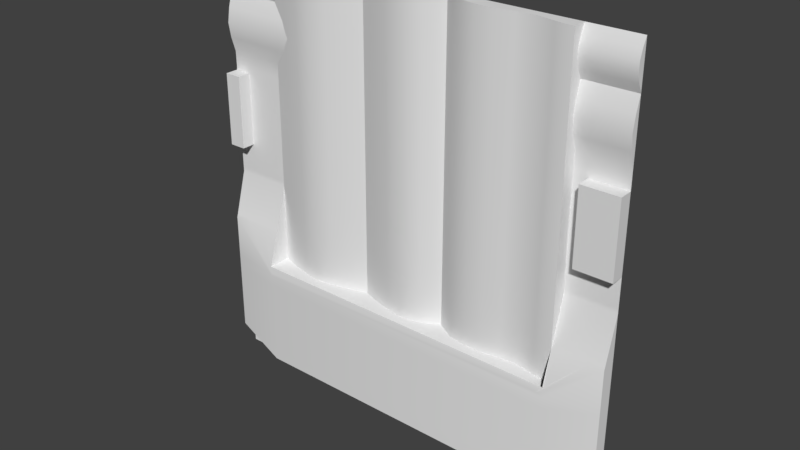 # Source: maint2_8.blend  (saved by Blender 2.78.0; exported with 4.5.12 LTS)
import bpy
from mathutils import Matrix  # noqa: F401  (used for matrix-valued properties, if any)

bpy.ops.wm.read_factory_settings(use_empty=True)
scene = bpy.context.scene
scene.name = 'Scene'

# ---- collections
col_collection_1 = bpy.data.collections.new('Collection 1'); scene.collection.children.link(col_collection_1)

# ---- materials (node trees are filled in below, after node groups)
mat_maint2_8 = bpy.data.materials.new('maint2_8')
mat_maint2_8.alpha_threshold = 0.0
mat_maint2_8.use_transparent_shadow = False
mat_maint2_8.roughness = 0.5

# ---- material node trees

# ---- world
world_world = bpy.data.worlds.new('World'); scene.world = world_world
world_world.color = (0.05088, 0.05088, 0.05088)
world_world.use_sun_shadow = False
world_world.sun_shadow_jitter_overblur = 0.0
world_world.cycles.sampling_method = 'MANUAL'

# ---- meshes
me_maint2_8 = bpy.data.meshes.new('maint2_8')
me_maint2_8.from_pydata([(0.98, 1.2, 1.28), (-0.94, 1.28, -0.5602), (0.98, 1.2, -0.5602), (-0.8334, 1.245, 1.28), (-0.7267, 1.218, 1.28), (-0.62, 1.2, 1.28), (-0.5134, 1.218, 1.28), (-0.4067, 1.245, 1.28), (-0.3, 1.28, 1.28), (-0.2174, 1.249, 1.28), (-0.1054, 1.219, 1.28), (0.006645, 1.2, 1.28), (0.1266, 1.222, 1.28), (0.2333, 1.28, 1.28), (0.34, 1.218, 1.28), (0.4467, 1.2, 1.28), (0.5533, 1.2, 1.28), (0.66, 1.218, 1.28), (0.7667, 1.23, 1.28), (0.8733, 1.209, 1.28), (-0.8334, 1.245, -0.5602), (-0.7267, 1.218, -0.5602), (-0.62, 1.2, -0.5602), (-0.5134, 1.218, -0.5602), (-0.4067, 1.245, -0.5602), (-0.3, 1.28, -0.5602), (-0.2174, 1.249, -0.5602), (-0.1054, 1.219, -0.5602), (0.006645, 1.2, -0.5602), (0.124, 1.22, -0.5602), (0.2333, 1.28, -0.5602), (0.34, 1.218, -0.5602), (0.4467, 1.2, -0.5602), (0.5533, 1.2, -0.5602), (0.66, 1.218, -0.5602), (0.7667, 1.23, -0.5602), (0.8733, 1.209, -0.5602), (0.9267, 1.2, 1.28), (0.9267, 1.2, -0.5602), (0.98, 1.28, -0.5602), (0.98, 1.28, 0.4118), (0.98, 1.28, 0.13), (0.98, 1.28, 0.2214), (-1.18, 1.28, 0.4798), (0.98, 1.28, 0.1998), (0.98, 1.28, 0.1199), (0.98, 1.28, 0.4997), (0.98, 1.28, 0.5399), (0.98, 1.28, 0.4401), (-0.94, 1.28, 0.4798), (-0.94, 1.28, 0.2214), (-0.94, 1.28, 0.1998), (-0.94, 1.28, 0.1199), (-0.94, 1.28, 0.5399), (-0.94, 1.28, 0.4997), (-1.18, 1.28, 0.4118), (-1.18, 1.28, 0.5597), (-1.18, 1.28, 0.2214), (-1.18, 1.28, 0.1998), (-1.18, 1.28, 0.1199), (-1.18, 1.28, 0.3128), (-1.18, 1.28, 0.5399), (-1.18, 1.28, 0.2398), (-1.18, 1.28, 0.13), (-1.18, 1.28, 0.4997), (-1.18, 1.28, 0.4401), (1.06, 1.28, 0.13), (1.06, 1.28, 0.4798), (1.06, 1.28, 0.4118), (1.06, 1.28, 0.5597), (1.06, 1.28, 0.2214), (1.06, 1.28, 0.1998), (1.06, 1.28, 0.1199), (1.06, 1.28, 0.3128), (1.06, 1.28, 0.5399), (-1.033, 1.28, 0.5597), (-1.033, 1.28, 0.4118), (-1.033, 1.28, 0.2398), (-1.033, 1.28, 0.13), (-1.033, 1.28, 0.4997), (-1.033, 1.28, 0.4401), (1.06, 1.28, 0.2398), (-1.033, 1.28, 0.4798), (-1.033, 1.28, 0.2214), (-1.033, 1.28, 0.1998), (-1.033, 1.28, 0.1199), (1.06, 1.28, 0.4997), (-1.033, 1.28, 0.3128), (-1.033, 1.28, 0.5399), (1.06, 1.28, 0.4401), (0.98, 1.28, 0.4798), (0.98, 1.28, 0.2398), (0.98, 1.28, 0.5597), (0.98, 1.28, 0.3128), (-0.94, 1.28, 0.4118), (-0.94, 1.28, 0.5597), (-0.94, 1.28, 0.3128), (-0.94, 1.28, 0.2398), (-0.94, 1.28, 0.13), (-0.94, 1.28, 0.4401), (1.28, 1.28, -1.28), (1.28, 1.28, 1.28), (1.28, 1.28, 1.021), (1.28, 1.255, 1.073), (1.28, 1.24, 1.124), (1.28, 1.24, 1.176), (1.28, 1.255, 1.228), (1.28, 1.24, 0.412), (1.28, 1.255, 0.4999), (1.28, 1.28, 0.5859), (1.28, 1.28, 0.6729), (1.28, 1.254, 0.7598), (1.28, 1.24, 0.8468), (1.28, 1.254, 0.9337), (1.28, 1.28, -0.05255), (1.28, 1.28, 0.03884), (1.28, 1.28, 0.1302), (1.28, 1.255, 0.2216), (1.28, 1.24, 0.313), (1.28, 1.28, -1.212), (1.28, 1.28, -1.133), (1.28, 1.28, -0.07996), (1.28, 1.2, -1.12), (1.28, 1.2, -0.36), (1.28, 1.206, -0.3406), (1.28, 1.251, 0.48), (1.28, 1.261, 0.2), (1.28, 1.245, 0.4404), (1.28, 1.252, 0.2401), (1.28, 1.28, 0.1201), (1.28, 1.28, 0.5599), (1.28, 1.266, 0.5401), (1.28, 1.2, 0.3128), (1.28, 1.2, 0.4118), (1.28, 1.2, 0.4798), (1.28, 1.2, 0.4997), (1.28, 1.2, 0.1199), (1.28, 1.2, 0.13), (1.28, 1.2, 0.1998), (1.28, 1.2, 0.2214), (1.28, 1.2, 0.2398), (1.28, 1.2, 0.4401), (1.28, 1.2, 0.5399), (1.28, 1.2, 0.5597), (1.28, 1.28, -0.4405), (1.28, 1.28, -0.5335), (1.28, 1.28, -0.6192), (1.28, 1.28, -0.7049), (1.28, 1.28, -0.7906), (1.28, 1.28, -0.8764), (1.28, 1.28, -0.9621), (1.28, 1.28, -1.048), (1.28, 1.2, -1.058), (1.28, 1.2, -0.9962), (1.28, 1.2, -0.9344), (1.28, 1.2, -0.8726), (1.28, 1.2, -0.8108), (1.28, 1.2, -0.7489), (1.28, 1.2, -0.6871), (1.28, 1.2, -0.6201), (-1.28, 1.212, -0.599), (-1.28, 1.206, -0.6765), (-1.28, 1.206, -0.74), (-1.28, 1.206, -0.8034), (-1.28, 1.206, -0.8669), (-1.28, 1.206, -0.9304), (-1.28, 1.206, -0.9939), (-1.28, 1.206, -1.057), (1.28, 1.206, -1.057), (1.28, 1.206, -0.9939), (1.28, 1.206, -0.9304), (1.28, 1.206, -0.8669), (1.28, 1.206, -0.8034), (1.28, 1.206, -0.74), (1.28, 1.206, -0.6765), (1.28, 1.206, -0.6076), (-1.28, 1.2, -0.6201), (-1.28, 1.2, -0.6871), (-1.28, 1.2, -0.7489), (-1.28, 1.2, -0.8108), (-1.28, 1.2, -0.8726), (-1.28, 1.2, -0.9344), (-1.28, 1.2, -0.9962), (-1.28, 1.2, -1.058), (-1.28, 1.28, -1.048), (-1.28, 1.28, -0.9621), (-1.28, 1.28, -0.8764), (-1.28, 1.28, -0.7906), (-1.28, 1.28, -0.7049), (-1.28, 1.28, -0.6192), (-1.28, 1.28, -0.5335), (-1.28, 1.28, -0.4405), (-1.28, 1.2, 0.5597), (-1.28, 1.2, 0.5399), (-1.28, 1.2, 0.4401), (-1.28, 1.2, 0.2398), (-1.28, 1.2, 0.2214), (-1.28, 1.2, 0.1998), (-1.28, 1.2, 0.13), (-1.28, 1.2, 0.1199), (-1.28, 1.2, 0.4997), (-1.28, 1.2, 0.4798), (-1.28, 1.2, 0.4118), (-1.28, 1.2, 0.3128), (-1.28, 1.266, 0.5401), (-1.28, 1.28, 0.5599), (-1.28, 1.28, 0.1201), (-1.28, 1.252, 0.2401), (-1.28, 1.245, 0.4404), (-1.28, 1.261, 0.2), (-1.28, 1.251, 0.48), (-1.28, 1.2, -1.12), (-1.28, 1.206, -0.3406), (-1.28, 1.2, -0.36), (-1.28, 1.28, -0.07996), (-1.28, 1.28, -1.133), (-1.28, 1.28, -1.212), (-1.28, 1.24, 0.313), (-1.28, 1.255, 0.2216), (-1.28, 1.28, 0.1302), (-1.28, 1.28, 0.03884), (-1.28, 1.28, -0.05255), (-1.28, 1.254, 0.9337), (-1.28, 1.24, 0.8468), (-1.28, 1.254, 0.7598), (-1.28, 1.28, 0.6729), (-1.28, 1.282, 0.5859), (-1.28, 1.255, 0.4999), (-1.28, 1.24, 0.412), (-1.28, 1.255, 1.228), (-1.28, 1.24, 1.176), (-1.28, 1.24, 1.124), (-1.28, 1.255, 1.073), (-1.28, 1.28, 1.021), (-1.28, 1.28, 1.28), (-1.28, 1.28, -1.28), (0.98, 1.14, -1.058), (0.98, 1.24, 0.8468), (0.98, 1.28, 0.5859), (0.98, 1.24, 1.176), (0.98, 1.254, 0.9337), (0.98, 1.255, 1.228), (0.98, 1.14, -1.133), (0.98, 1.14, -1.12), (0.98, 1.14, -0.8726), (0.98, 1.14, -0.9344), (0.98, 1.14, -0.9962), (0.98, 1.28, -0.05255), (0.98, 1.254, 0.7598), (0.98, 1.206, -0.3406), (0.98, 1.24, 1.124), (0.98, 1.255, 1.073), (0.98, 1.14, -0.6201), (0.98, 1.14, -0.7489), (0.98, 1.14, -0.8108), (0.98, 1.14, -1.212), (0.98, 1.28, -1.28), (0.98, 1.28, 0.03884), (-1.18, 1.2, 0.4798), (0.98, 1.28, 0.6729), (0.98, 1.28, 1.021), (0.98, 1.28, 1.28), (0.98, 1.14, -0.5602), (1.186, 1.24, 1.176), (0.98, 1.2, -0.36), (0.98, 1.14, -0.6871), (-0.94, 1.254, 0.9337), (-0.94, 1.255, 1.228), (-0.94, 1.14, -1.12), (-0.94, 1.14, -1.058), (-0.94, 1.28, -0.05255), (-0.94, 1.14, -0.7489), (-0.94, 1.14, -1.212), (-0.94, 1.28, 0.03884), (1.186, 1.28, 0.5859), (-0.94, 1.28, 0.6729), (-0.94, 1.24, 0.8468), (-0.94, 1.28, 0.5859), (-0.94, 1.24, 1.176), (-0.94, 1.14, -1.133), (-0.94, 1.14, -0.8726), (-0.94, 1.14, -0.9344), (-0.94, 1.14, -0.9962), (-0.94, 1.254, 0.7598), (-0.94, 1.206, -0.3406), (-0.94, 1.24, 1.124), (-0.94, 1.255, 1.073), (-0.94, 1.14, -0.6201), (-0.94, 1.14, -0.8108), (-0.94, 1.28, -1.28), (-0.94, 1.28, 1.021), (-0.94, 1.28, 1.28), (-0.94, 1.14, -0.5602), (1.186, 1.24, 0.8468), (-0.94, 1.2, -0.36), (-0.94, 1.14, -0.6871), (-0.94, 1.28, -0.07996), (0.98, 1.28, -0.07996), (-0.94, 1.28, -0.3406), (0.98, 1.28, -0.3406), (-0.94, 1.28, -0.36), (0.98, 1.28, -0.36), (1.186, 1.2, 0.2398), (-1.18, 1.254, 0.9337), (-1.18, 1.255, 1.228), (-1.18, 1.2, 0.4118), (-1.18, 1.2, 0.5597), (-1.18, 1.28, -0.05255), (1.186, 1.254, 0.7598), (1.186, 1.206, -0.3406), (1.186, 1.2, 0.13), (1.186, 1.24, 1.124), (1.186, 1.255, 1.073), (-1.18, 1.2, 0.2214), (-1.18, 1.28, 0.03884), (-1.18, 1.28, 0.6729), (-1.18, 1.2, 0.1998), (-1.18, 1.2, 0.1199), (1.186, 1.2, 0.4997), (-1.18, 1.2, 0.3128), (1.186, 1.28, 1.021), (1.186, 1.28, 1.28), (-1.18, 1.2, 0.5399), (1.186, 1.2, 0.4401), (1.186, 1.199, -0.3645), (1.186, 1.2, 0.4798), (1.186, 1.254, 0.9337), (1.186, 1.255, 1.228), (1.186, 1.2, 0.4118), (1.186, 1.2, 0.5597), (1.186, 1.28, -0.05255), (1.186, 1.2, 0.2214), (1.186, 1.28, 0.03884), (1.186, 1.28, 0.6729), (1.186, 1.2, 0.1998), (1.186, 1.2, 0.1199), (1.186, 1.2, 0.3128), (1.186, 1.2, 0.5399), (0.9441, 1.14, -0.6021), (-1.18, 1.24, 0.8468), (-1.18, 1.28, 0.5859), (-1.18, 1.24, 1.176), (-1.18, 1.2, 0.2398), (-1.18, 1.254, 0.7598), (-1.18, 1.206, -0.3406), (-1.18, 1.2, 0.13), (-1.18, 1.24, 1.124), (-1.18, 1.255, 1.073), (-1.18, 1.2, 0.4997), (-1.18, 1.28, 1.021), (-1.18, 1.28, 1.28), (-1.18, 1.2, 0.4401), (-1.18, 1.2, -0.36), (-0.94, 1.14, -0.6024), (1.186, 1.28, -0.07996), (-1.18, 1.28, -0.07996), (1.186, 1.28, 0.5598), (1.186, 1.28, 0.12), (1.06, 1.24, 1.124), (1.06, 1.2, 0.13), (1.06, 1.2, 0.4798), (1.06, 1.254, 0.9337), (1.06, 1.255, 1.228), (1.06, 1.2, 0.4118), (1.06, 1.2, 0.5597), (1.06, 1.28, -0.05255), (1.06, 1.2, 0.2214), (1.06, 1.28, 0.03884), (1.06, 1.206, -0.3406), (1.06, 1.28, 0.6729), (1.06, 1.2, 0.1998), (1.06, 1.2, 0.1199), (1.06, 1.2, 0.3128), (1.06, 1.2, 0.5399), (1.06, 1.254, 0.7598), (-1.033, 1.28, -0.05255), (-1.033, 1.255, 1.228), (-1.033, 1.254, 0.9337), (-1.033, 1.24, 0.8468), (-1.033, 1.282, 0.5859), (-1.033, 1.24, 1.176), (-1.033, 1.254, 0.7598), (-1.033, 1.206, -0.3406), (-1.033, 1.24, 1.124), (-1.033, 1.255, 1.073), (-1.033, 1.28, 1.021), (-1.033, 1.28, 1.28), (1.06, 1.2, 0.2398), (-1.033, 1.2, -0.36), (1.06, 1.24, 1.176), (1.06, 1.28, 0.5859), (1.06, 1.24, 0.8468), (-1.033, 1.28, -0.07996), (1.06, 1.255, 1.073), (-1.033, 1.28, 0.03884), (-1.033, 1.28, 0.6729), (1.06, 1.2, 0.4997), (1.06, 1.28, 1.021), (1.06, 1.28, 1.28), (1.06, 1.2, 0.4401), (1.06, 1.2, -0.3617), (0.966, 1.14, -0.5765), (-0.94, 1.14, -0.5766), (1.06, 1.28, -0.07996), (0.5076, 1.24, 0.8468), (0.5076, 1.24, 1.176), (0.5076, 1.254, 0.9337), (0.5076, 1.255, 1.228), (0.5076, 1.254, 0.7598), (0.5076, 1.24, 1.124), (0.5076, 1.255, 1.073), (0.5076, 1.28, 0.6729), (0.5076, 1.28, 1.021), (0.5076, 1.28, 1.28), (-0.6209, 1.254, 0.9337), (-0.6209, 1.255, 1.228), (-0.6209, 1.28, 0.6729), (-0.6209, 1.24, 0.8468), (-0.6209, 1.24, 1.176), (-0.6209, 1.254, 0.7598), (-0.6209, 1.24, 1.124), (-0.6209, 1.255, 1.073), (-0.6209, 1.28, 1.021), (-0.6209, 1.28, 1.28), (0.9267, 1.2, 1.28), (0.98, 1.2, 1.28), (0.98, 1.2, 1.28), (0.98, 1.2, -0.5602), (-0.8334, 1.245, 1.28), (-0.7267, 1.218, 1.28), (-0.62, 1.2, 1.28), (-0.5134, 1.218, 1.28), (-0.4067, 1.245, 1.28), (-0.3, 1.28, 1.28), (-0.3, 1.28, 1.28), (-0.3, 1.28, 1.28), (-0.2174, 1.249, 1.28), (-0.1054, 1.219, 1.28), (0.006645, 1.2, 1.28), (0.1266, 1.222, 1.28), (0.2333, 1.28, 1.28), (0.2333, 1.28, 1.28), (0.2333, 1.28, 1.28), (0.34, 1.218, 1.28), (0.4467, 1.2, 1.28), (0.5533, 1.2, 1.28), (0.66, 1.218, 1.28), (0.7667, 1.23, 1.28), (0.8733, 1.209, 1.28), (-0.3, 1.28, -0.5602), (0.2333, 1.28, -0.5602), (-1.18, 1.28, 0.5597), (-1.18, 1.28, 0.5597), (-1.18, 1.28, 0.5399), (-1.18, 1.28, 0.4798), (-1.18, 1.28, 0.4401), (-1.18, 1.28, 0.4997), (-1.18, 1.28, 0.1998), (-1.18, 1.28, 0.13), (-1.18, 1.28, 0.2398), (-1.18, 1.28, 0.2214), (-1.18, 1.28, 0.4118), (-1.18, 1.28, 0.3128), (-1.18, 1.28, 0.1199), (-1.18, 1.28, 0.1199), (1.06, 1.28, 0.3128), (1.06, 1.28, 0.2398), (1.06, 1.28, 0.2214), (1.06, 1.28, 0.1998), (1.06, 1.28, 0.13), (1.06, 1.28, 0.1199), (1.06, 1.28, 0.1199), (1.06, 1.28, 0.4997), (1.06, 1.28, 0.4798), (1.06, 1.28, 0.4118), (1.06, 1.28, 0.4401), (1.06, 1.28, 0.5399), (1.06, 1.28, 0.5597), (1.06, 1.28, 0.5597), (1.28, 1.255, 1.228), (1.28, 1.28, 1.28), (1.28, 1.254, 0.9337), (1.28, 1.28, 1.021), (1.28, 1.28, 1.021), (1.28, 1.28, 1.021), (1.28, 1.255, 1.073), (1.28, 1.24, 1.124), (1.28, 1.24, 1.176), (1.28, 1.28, 0.5599), (1.28, 1.28, 0.5599), (1.28, 1.28, 0.5859), (1.28, 1.28, 0.6729), (1.28, 1.254, 0.7598), (1.28, 1.24, 0.8468), (1.28, 1.206, -0.3406), (1.28, 1.28, -0.07996), (1.28, 1.2, -0.36), (1.28, 1.2, -1.12), (1.28, 1.2, -1.12), (0.98, 1.14, -1.212), (0.98, 1.14, -1.212), (1.28, 1.2, 0.5597), (1.28, 1.2, 0.5597), (1.28, 1.2, 0.1199), (1.28, 1.2, 0.1199), (1.28, 1.28, 0.1201), (1.28, 1.28, 0.1201), (1.28, 1.2, 0.3128), (1.28, 1.2, 0.4118), (1.28, 1.2, 0.4798), (1.28, 1.2, 0.4997), (1.28, 1.2, 0.13), (1.28, 1.2, 0.1998), (1.28, 1.2, 0.2214), (1.28, 1.2, 0.2398), (1.28, 1.2, 0.4401), (1.28, 1.2, 0.5399), (-1.18, 1.2, 0.5597), (-1.18, 1.2, 0.5597), (-1.28, 1.2, 0.5597), (-1.28, 1.2, 0.5597), (1.28, 1.2, -1.058), (1.28, 1.2, -0.9962), (1.28, 1.2, -0.9344), (1.28, 1.2, -0.8726), (1.28, 1.2, -0.8108), (1.28, 1.2, -0.7489), (1.28, 1.2, -0.6871), (1.28, 1.2, -0.6201), (1.28, 1.28, -1.212), (1.28, 1.28, -1.212), (0.98, 1.28, -1.28), (-1.28, 1.2, -0.7489), (-1.28, 1.2, -0.6871), (-1.28, 1.2, -0.8726), (-1.28, 1.2, -0.8108), (-1.28, 1.2, -0.9962), (-1.28, 1.2, -0.9344), (-1.28, 1.2, -1.12), (-1.28, 1.2, -1.12), (-0.94, 1.14, -1.212), (-0.94, 1.14, -1.212), (-1.28, 1.2, 0.5399), (-1.28, 1.2, 0.4118), (-1.28, 1.2, 0.4401), (-1.28, 1.2, 0.4798), (-1.28, 1.2, 0.1199), (-1.28, 1.2, 0.1199), (-1.28, 1.2, 0.13), (-1.28, 1.2, 0.3128), (-1.28, 1.28, 0.1201), (-1.28, 1.28, 0.1201), (-1.28, 1.28, 0.5599), (-1.28, 1.28, 0.5599), (-1.28, 1.28, -1.133), (-1.28, 1.2, -0.36), (-1.28, 1.206, -0.3406), (-1.28, 1.2, 0.4997), (-1.28, 1.2, 0.2214), (-1.28, 1.2, 0.2398), (-1.28, 1.2, 0.1998), (-1.28, 1.2, -1.058), (-1.28, 1.2, -0.6201), (-1.28, 1.28, -1.212), (-1.28, 1.28, -1.212), (-1.18, 1.2, 0.1199), (-1.18, 1.2, 0.1199), (1.186, 1.28, 1.021), (-1.28, 1.28, 0.6729), (-1.28, 1.254, 0.7598), (1.28, 1.28, -1.133), (-1.28, 1.28, -0.07996), (-1.28, 1.24, 0.8468), (-1.28, 1.254, 0.9337), (-1.28, 1.255, 1.228), (-1.28, 1.28, 1.28), (-1.28, 1.282, 0.5859), (-1.28, 1.28, 1.021), (-1.28, 1.28, 1.021), (-1.28, 1.28, 1.021), (-1.28, 1.255, 1.073), (-1.28, 1.24, 1.124), (-1.28, 1.24, 1.176), (-0.94, 1.28, -1.28), (-0.94, 1.14, -0.5602), (-0.94, 1.14, -0.5602), (0.98, 1.14, -0.5602), (0.98, 1.14, -0.5602), (0.98, 1.206, -0.3406), (0.98, 1.2, -0.36), (-1.033, 1.28, 1.021), (-0.94, 1.28, 1.021), (-0.94, 1.206, -0.3406), (-0.94, 1.2, -0.36), (0.98, 1.28, -0.07996), (-0.94, 1.28, -0.07996), (1.186, 1.28, 0.5598), (1.06, 1.28, 1.021), (1.186, 1.2, 0.5597), (1.186, 1.2, 0.1199), (-1.18, 1.28, 1.021), (1.186, 1.28, 0.12), (-1.18, 1.2, 0.5399), (-1.18, 1.2, 0.4798), (-1.18, 1.2, 0.4401), (-1.18, 1.2, 0.4997), (-1.18, 1.2, 0.1998), (-1.18, 1.2, 0.13), (-1.18, 1.2, 0.2398), (-1.18, 1.2, 0.2214), (-1.18, 1.2, 0.4118), (-1.18, 1.2, 0.3128), (1.06, 1.2, 0.5597), (1.06, 1.2, 0.5597), (1.06, 1.2, 0.1199), (1.06, 1.2, 0.1199), (0.98, 1.28, 1.021), (1.06, 1.2, 0.3128), (1.06, 1.2, 0.2398), (1.06, 1.2, 0.2214), (1.06, 1.2, 0.1998), (1.06, 1.2, 0.13), (1.06, 1.2, 0.4997), (1.06, 1.2, 0.4798), (1.06, 1.2, 0.4118), (1.06, 1.2, 0.4401), (1.06, 1.2, 0.5399), (0.5076, 1.28, 1.021), (-0.6209, 1.28, 1.021), (0.98, 1.28, 1.28), (0.98, 1.28, 1.28), (-0.94, 1.28, 1.28), (-0.94, 1.28, 1.28), (0.98, 1.28, -0.5602), (0.98, 1.28, -0.5602), (-0.94, 1.28, -0.5602), (-0.94, 1.28, -0.5602)], [], [(38, 427, 425, 424), (635, 20, 428, 632), (20, 21, 429, 428), (21, 22, 430, 429), (22, 23, 431, 430), (23, 24, 432, 431), (24, 449, 433, 432), (25, 26, 436, 434), (26, 27, 437, 436), (27, 28, 438, 437), (28, 29, 439, 438), (29, 450, 440, 439), (30, 31, 443, 441), (31, 32, 444, 443), (32, 33, 445, 444), (33, 34, 446, 445), (34, 35, 447, 446), (35, 36, 448, 447), (36, 38, 424, 448), (426, 2, 633, 630), (477, 92, 47, 476), (473, 90, 48, 475), (476, 47, 46, 472), (468, 44, 41, 469), (466, 91, 42, 467), (475, 48, 40, 474), (474, 40, 93, 465), (472, 46, 90, 473), (469, 41, 45, 470), (467, 42, 44, 468), (465, 93, 91, 466), (75, 451, 453, 88), (82, 454, 455, 80), (88, 453, 456, 79), (84, 457, 458, 78), (77, 459, 460, 83), (80, 455, 461, 76), (76, 461, 462, 87), (79, 456, 454, 82), (78, 458, 463, 85), (83, 460, 457, 84), (87, 462, 459, 77), (96, 87, 77, 97), (50, 83, 84, 51), (98, 78, 85, 52), (54, 79, 82, 49), (94, 76, 87, 96), (99, 80, 76, 94), (97, 77, 83, 50), (51, 84, 78, 98), (53, 88, 79, 54), (49, 82, 80, 99), (95, 75, 88, 53), (479, 487, 486, 485, 483, 480), (168, 498, 120, 151), (118, 128, 117, 126, 116, 490, 488, 131, 108, 125, 127, 107), (481, 493, 492, 110, 482), (152, 498, 168), (117, 128, 514, 513), (131, 488, 501, 516), (107, 127, 515, 508), (128, 118, 507, 514), (126, 117, 513, 512), (505, 116, 511, 503), (116, 126, 512, 511), (108, 131, 516, 510), (127, 125, 509, 515), (125, 108, 510, 509), (118, 107, 508, 507), (583, 541, 563), (314, 463, 550, 220), (280, 180, 537, 281), (281, 537, 182, 282), (282, 182, 561, 269), (269, 561, 538, 268), (217, 549, 202, 228), (210, 201, 557, 227), (208, 544, 201, 210), (227, 557, 542, 204), (219, 548, 560, 209), (551, 546, 548, 219), (209, 560, 558, 218), (207, 559, 549, 217), (228, 202, 544, 208), (204, 542, 520, 552), (218, 558, 559, 207), (183, 167, 539), (222, 577, 568, 569, 572), (217, 228, 208, 210, 227, 204, 552, 576, 219, 209, 218, 207), (167, 184, 554, 539), (229, 575, 578, 580, 581, 582), (562, 160, 161, 533), (533, 161, 162, 532), (532, 162, 163, 535), (535, 163, 164, 534), (534, 164, 165, 181), (181, 165, 166, 536), (340, 226, 553, 451), (611, 203, 195, 608), (609, 196, 197, 606), (607, 198, 547, 565), (605, 200, 545, 603), (610, 543, 203, 611), (494, 175, 144, 121), (528, 527, 174, 175), (527, 526, 173, 174), (526, 525, 172, 173), (525, 524, 171, 172), (524, 523, 170, 171), (523, 522, 169, 170), (522, 152, 168, 169), (271, 178, 179, 288), (164, 187, 186, 165), (163, 188, 187, 164), (162, 189, 188, 163), (161, 190, 189, 162), (160, 191, 190, 161), (536, 166, 167, 183), (556, 571, 191, 160, 562, 555), (604, 194, 543, 610), (452, 205, 519, 517), (295, 177, 178, 271), (165, 186, 185, 166), (288, 179, 180, 280), (340, 315, 225, 226), (497, 243, 242, 499), (344, 212, 213, 352), (304, 574, 230, 341), (341, 230, 231, 346), (346, 231, 232, 347), (347, 232, 579, 600), (608, 195, 196, 609), (349, 233, 573, 303), (355, 214, 212, 344), (307, 314, 220, 221), (606, 197, 198, 607), (602, 193, 200, 605), (355, 307, 221, 214), (303, 573, 223, 339), (566, 199, 206, 464), (339, 223, 224, 343), (603, 545, 194, 604), (343, 224, 225, 315), (350, 234, 574, 304), (518, 192, 193, 602), (287, 176, 177, 295), (530, 570, 122, 500), (166, 185, 184, 167), (213, 176, 287), (175, 174, 145, 144), (174, 173, 146, 145), (173, 172, 147, 146), (172, 171, 148, 147), (171, 170, 149, 148), (170, 169, 150, 149), (169, 168, 151, 150), (159, 252, 265, 158), (398, 629, 241, 362), (374, 248, 259, 369), (391, 237, 248, 374), (361, 240, 237, 391), (403, 365, 247, 297), (365, 367, 257, 247), (403, 297, 588, 368), (397, 616, 240, 361), (393, 251, 260, 597), (358, 250, 251, 393), (389, 239, 250, 358), (362, 241, 239, 389), (368, 588, 264, 400), (100, 529, 531), (390, 369, 259, 238), (156, 254, 244, 155), (158, 265, 253, 157), (587, 589, 301, 39), (235, 289, 564), (157, 253, 254, 156), (390, 238, 92, 477), (521, 236, 243, 497), (153, 246, 236, 521), (154, 245, 246, 153), (155, 244, 245, 154), (367, 470, 45, 257), (119, 255, 256), (211, 215, 216, 540), (252, 287, 295, 265), (584, 586, 634, 636), (243, 268, 279, 242), (254, 288, 280, 244), (265, 295, 271, 253), (338, 353, 287, 252), (499, 242, 279, 272), (253, 271, 288, 254), (589, 249, 299, 301), (236, 269, 268, 243), (246, 282, 269, 236), (245, 281, 282, 246), (244, 280, 281, 245), (256, 255, 541, 583), (294, 585, 1, 300), (123, 252, 159), (595, 284, 298), (284, 294, 300, 298), (249, 594, 299), (272, 279, 268, 538), (496, 528, 175, 494), (400, 264, 262, 401), (388, 402, 292, 593), (213, 287, 353, 352), (123, 324, 338, 252), (401, 402, 353, 338), (115, 506, 601, 332), (109, 274, 596, 489), (132, 336, 302, 140), (139, 331, 334, 138), (137, 310, 599, 504), (135, 318, 325, 134), (133, 328, 336, 132), (141, 323, 328, 133), (130, 356, 598, 502), (109, 491, 333, 274), (124, 309, 324, 123), (106, 327, 263, 105), (105, 263, 311, 104), (104, 311, 312, 103), (103, 312, 567, 484), (140, 302, 331, 139), (102, 320, 326, 113), (495, 354, 309, 124), (114, 115, 332, 330), (138, 334, 310, 137), (142, 337, 318, 135), (495, 114, 330, 354), (113, 326, 293, 112), (136, 335, 357, 129), (112, 293, 308, 111), (134, 325, 323, 141), (111, 308, 333, 491), (101, 321, 327, 106), (143, 329, 337, 142), (386, 350, 304, 376), (381, 343, 315, 395), (378, 339, 343, 381), (377, 303, 339, 378), (392, 375, 307, 355), (375, 394, 314, 307), (392, 355, 344, 382), (385, 349, 303, 377), (384, 347, 600, 590), (383, 346, 347, 384), (380, 341, 346, 383), (376, 304, 341, 380), (382, 344, 352, 388), (379, 395, 315, 340), (379, 340, 451, 75), (394, 85, 463, 314), (273, 52, 85, 394), (277, 379, 75, 95), (81, 70, 71, 66, 471, 615, 359, 370, 366, 387, 372, 363, 399, 360, 396, 373, 613, 478, 74, 86, 67, 89, 68, 73), (277, 275, 395, 379), (592, 382, 388, 593), (267, 376, 380, 278), (278, 380, 383, 285), (285, 383, 384, 286), (286, 384, 590, 591), (290, 385, 377, 266), (296, 392, 382, 592), (270, 273, 394, 375), (296, 270, 375, 392), (266, 377, 378, 276), (61, 56, 306, 322, 348, 258, 351, 305, 319, 342, 313, 316, 345, 317, 59, 63, 58, 57, 62, 60, 55, 65, 43, 64), (276, 378, 381, 283), (283, 381, 395, 275), (631, 386, 376, 267), (262, 292, 402, 401), (352, 353, 402, 388), (324, 400, 401, 338), (332, 601, 470, 367), (274, 390, 477, 596), (336, 617, 618, 302), (331, 619, 620, 334), (310, 621, 614, 599), (318, 622, 623, 325), (328, 624, 617, 336), (323, 625, 624, 328), (356, 69, 612, 598), (274, 333, 369, 390), (309, 368, 400, 324), (327, 362, 389, 263), (263, 389, 358, 311), (311, 358, 393, 312), (312, 393, 597, 567), (302, 618, 619, 331), (320, 397, 361, 326), (354, 403, 368, 309), (330, 332, 367, 365), (334, 620, 621, 310), (337, 626, 622, 318), (354, 330, 365, 403), (326, 361, 391, 293), (335, 371, 72, 357), (293, 391, 374, 308), (325, 623, 625, 323), (308, 374, 369, 333), (321, 398, 362, 327), (329, 364, 626, 337), (260, 251, 410, 412), (237, 240, 406, 404), (259, 248, 408, 411), (251, 250, 409, 410), (248, 237, 404, 408), (250, 239, 405, 409), (240, 616, 627, 406), (239, 241, 407, 405), (241, 629, 413, 407), (286, 591, 422, 421), (266, 276, 417, 414), (631, 267, 415, 423), (285, 286, 421, 420), (283, 275, 416, 419), (278, 285, 420, 418), (290, 266, 414, 628), (276, 283, 419, 417), (267, 278, 418, 415), (37, 0, 261, 442, 14, 15, 16, 17, 18, 19), (435, 9, 10, 11, 12, 13), (3, 4, 5, 6, 7, 8, 291)])
me_maint2_8.polygons.foreach_set('use_smooth', [True] * 327)
_uv = me_maint2_8.uv_layers.new(name='UVMap')
_uv.uv.foreach_set('vector', [0.862, 0.2812, 0.8828, 0.2812, 0.8828, 1.0, 0.862, 1.0, 0.1328, 0.2812, 0.1745, 0.2812, 0.1745, 1.0, 0.1328, 1.0, 0.1745, 0.2812, 0.2161, 0.2812, 0.2161, 1.0, 0.1745, 1.0, 0.2161, 0.2812, 0.2578, 0.2812, 0.2578, 1.0, 0.2161, 1.0, 0.2578, 0.2812, 0.2995, 0.2812, 0.2995, 1.0, 0.2578, 1.0, 0.2995, 0.2812, 0.3411, 0.2812, 0.3411, 1.0, 0.2995, 1.0, 0.3411, 0.2812, 0.3828, 0.2812, 0.3828, 1.0, 0.3411, 1.0, 0.3828, 0.2812, 0.4151, 0.2812, 0.4151, 1.0, 0.3828, 1.0, 0.4151, 0.2812, 0.4588, 0.2812, 0.4588, 1.0, 0.4151, 1.0, 0.4588, 0.2812, 0.5026, 0.2812, 0.5026, 1.0, 0.4588, 1.0, 0.5026, 0.2812, 0.5484, 0.2812, 0.5495, 1.0, 0.5026, 1.0, 0.5484, 0.2812, 0.5911, 0.2812, 0.5911, 1.0, 0.5495, 1.0, 0.5911, 0.2812, 0.6328, 0.2812, 0.6328, 1.0, 0.5911, 1.0, 0.6328, 0.2812, 0.6745, 0.2812, 0.6745, 1.0, 0.6328, 1.0, 0.6745, 0.2812, 0.7161, 0.2812, 0.7161, 1.0, 0.6745, 1.0, 0.7161, 0.2812, 0.7578, 0.2812, 0.7578, 1.0, 0.7161, 1.0, 0.7578, 0.2812, 0.7995, 0.2812, 0.7995, 1.0, 0.7578, 1.0, 0.7995, 0.2812, 0.8411, 0.2812, 0.8411, 1.0, 0.7995, 1.0, 0.8411, 0.2812, 0.862, 0.2812, 0.862, 1.0, 0.8411, 1.0, 0.8797, 1.0, 0.8797, 0.2812, 0.8797, 0.2812, 0.8797, 1.0, 0.9141, 0.7186, 0.8828, 0.7186, 0.8828, 0.7109, 0.9141, 0.7109, 0.9141, 0.6874, 0.8828, 0.6874, 0.8828, 0.6719, 0.9141, 0.6719, 0.9141, 0.7109, 0.8828, 0.7109, 0.8828, 0.6952, 0.9141, 0.6952, 0.9141, 0.578, 0.8828, 0.578, 0.8828, 0.5508, 0.9141, 0.5508, 0.9141, 0.5937, 0.8828, 0.5937, 0.8828, 0.5865, 0.9141, 0.5865, 0.9141, 0.6719, 0.8828, 0.6719, 0.8828, 0.6609, 0.9141, 0.6609, 0.9141, 0.6609, 0.8828, 0.6609, 0.8828, 0.6222, 0.9141, 0.6222, 0.9141, 0.6952, 0.8828, 0.6952, 0.8828, 0.6874, 0.9141, 0.6874, 0.9141, 0.5508, 0.8828, 0.5508, 0.8828, 0.5468, 0.9141, 0.5468, 0.9141, 0.5865, 0.8828, 0.5865, 0.8828, 0.578, 0.9141, 0.578, 0.9141, 0.6222, 0.8828, 0.6222, 0.8828, 0.5937, 0.9141, 0.5937, 0.09638, 0.7186, 0.03909, 0.7186, 0.03909, 0.7109, 0.09638, 0.7109, 0.09638, 0.6874, 0.03909, 0.6874, 0.03909, 0.6719, 0.09638, 0.6719, 0.09638, 0.7109, 0.03909, 0.7109, 0.03909, 0.6952, 0.09638, 0.6952, 0.09638, 0.578, 0.03909, 0.578, 0.03909, 0.5508, 0.09638, 0.5508, 0.09638, 0.5937, 0.03909, 0.5937, 0.03909, 0.5865, 0.09638, 0.5865, 0.09638, 0.6719, 0.03909, 0.6719, 0.03909, 0.6609, 0.09638, 0.6609, 0.09638, 0.6609, 0.03909, 0.6609, 0.03909, 0.6222, 0.09638, 0.6222, 0.09638, 0.6952, 0.03909, 0.6952, 0.03909, 0.6874, 0.09638, 0.6874, 0.09638, 0.5508, 0.03909, 0.5508, 0.03909, 0.5468, 0.09638, 0.5468, 0.09638, 0.5865, 0.03909, 0.5865, 0.03909, 0.578, 0.09638, 0.578, 0.09638, 0.6222, 0.03909, 0.6222, 0.03909, 0.5937, 0.09638, 0.5937, 0.1328, 0.6222, 0.09638, 0.6222, 0.09638, 0.5937, 0.1328, 0.5937, 0.1328, 0.5865, 0.09638, 0.5865, 0.09638, 0.578, 0.1328, 0.578, 0.1328, 0.5508, 0.09638, 0.5508, 0.09638, 0.5468, 0.1328, 0.5468, 0.1328, 0.6952, 0.09638, 0.6952, 0.09638, 0.6874, 0.1328, 0.6874, 0.1328, 0.6609, 0.09638, 0.6609, 0.09638, 0.6222, 0.1328, 0.6222, 0.1328, 0.6719, 0.09638, 0.6719, 0.09638, 0.6609, 0.1328, 0.6609, 0.1328, 0.5937, 0.09638, 0.5937, 0.09638, 0.5865, 0.1328, 0.5865, 0.1328, 0.578, 0.09638, 0.578, 0.09638, 0.5508, 0.1328, 0.5508, 0.1328, 0.7109, 0.09638, 0.7109, 0.09638, 0.6952, 0.1328, 0.6952, 0.1328, 0.6874, 0.09638, 0.6874, 0.09638, 0.6719, 0.1328, 0.6719, 0.1328, 0.7186, 0.09638, 0.7186, 0.09638, 0.7109, 0.1328, 0.7109, 0.9977, 0.9797, 0.9969, 0.9582, 0.9969, 0.9367, 0.9977, 0.9152, 0.9989, 0.8937, 0.9989, 1.001, 0.8632, 0.05669, 0.863, 0.04493, 0.8647, 0.04237, 0.8647, 0.05849, 0.9969, 0.6244, 0.9975, 0.6043, 0.9976, 0.5992, 0.9979, 0.5932, 0.9989, 0.574, 0.9989, 0.6996, 0.9989, 0.6924, 0.9982, 0.687, 0.9976, 0.6759, 0.9974, 0.6704, 0.9971, 0.6595, 0.9969, 0.6517, 0.9976, 0.8692, 0.9969, 0.8332, 0.9976, 0.7972, 0.9989, 0.7612, 0.9989, 0.8937, 0.863, 0.05656, 0.863, 0.04493, 0.8632, 0.05669, 0.9976, 0.5992, 0.9975, 0.6043, 0.9949, 0.6042, 0.9949, 0.5991, 0.9982, 0.687, 0.9989, 0.6924, 0.9949, 0.6924, 0.9949, 0.6869, 0.9969, 0.6517, 0.9971, 0.6595, 0.9949, 0.6594, 0.9949, 0.6516, 0.9975, 0.6043, 0.9969, 0.6244, 0.9949, 0.6243, 0.9949, 0.6042, 0.9979, 0.5932, 0.9976, 0.5992, 0.9949, 0.5991, 0.9949, 0.5932, 0.9989, 0.5712, 0.9989, 0.574, 0.9949, 0.5739, 0.9949, 0.5711, 0.9989, 0.574, 0.9979, 0.5932, 0.9949, 0.5932, 0.9949, 0.5739, 0.9976, 0.6759, 0.9982, 0.687, 0.9949, 0.6869, 0.9949, 0.6758, 0.9971, 0.6595, 0.9974, 0.6704, 0.9949, 0.6704, 0.9949, 0.6594, 0.9974, 0.6704, 0.9976, 0.6759, 0.9949, 0.6758, 0.9949, 0.6704, 0.9969, 0.6244, 0.9969, 0.6517, 0.9949, 0.6516, 0.9949, 0.6243, 0.1328, 0.0, 0.1328, 0.02664, 5.326e-05, 0.02664, 0.03909, 0.5152, 0.03909, 0.5469, 5.326e-05, 0.5469, 5.326e-05, 0.5152, 0.1328, 0.1591, 5.326e-05, 0.1591, 5.326e-05, 0.135, 0.1328, 0.135, 0.1328, 0.135, 5.326e-05, 0.135, 5.326e-05, 0.1108, 0.1328, 0.1108, 0.1328, 0.1108, 5.326e-05, 0.1108, 5.326e-05, 0.0867, 0.1328, 0.0867, 0.1328, 0.0867, 5.326e-05, 0.0867, 5.326e-05, 0.06255, 0.1328, 0.06255, 0.9969, 0.6244, 0.9949, 0.6243, 0.9949, 0.6516, 0.9969, 0.6517, 0.9974, 0.6704, 0.9949, 0.6704, 0.9949, 0.6758, 0.9976, 0.6759, 0.9971, 0.6595, 0.9949, 0.6594, 0.9949, 0.6704, 0.9974, 0.6704, 0.9976, 0.6759, 0.9949, 0.6758, 0.9949, 0.6869, 0.9982, 0.687, 0.9989, 0.574, 0.9949, 0.5739, 0.9949, 0.5932, 0.9979, 0.5932, 0.9989, 0.5712, 0.9949, 0.5711, 0.9949, 0.5739, 0.9989, 0.574, 0.9979, 0.5932, 0.9949, 0.5932, 0.9949, 0.5991, 0.9976, 0.5992, 0.9975, 0.6043, 0.9949, 0.6042, 0.9949, 0.6243, 0.9969, 0.6244, 0.9969, 0.6517, 0.9949, 0.6516, 0.9949, 0.6594, 0.9971, 0.6595, 0.9982, 0.687, 0.9949, 0.6869, 0.9949, 0.6924, 0.9989, 0.6924, 0.9976, 0.5992, 0.9949, 0.5991, 0.9949, 0.6042, 0.9975, 0.6043, 0.863, 0.05656, 0.8632, 0.05669, 0.863, 0.04493, 0.9976, 0.8692, 0.9989, 0.8937, 0.9989, 0.7612, 0.9976, 0.7972, 0.9969, 0.8332, 0.9969, 0.6244, 0.9969, 0.6517, 0.9971, 0.6595, 0.9974, 0.6704, 0.9976, 0.6759, 0.9982, 0.687, 0.9989, 0.6924, 0.999, 0.6996, 0.9989, 0.574, 0.9979, 0.5932, 0.9976, 0.5992, 0.9975, 0.6043, 0.8632, 0.05669, 0.8647, 0.05849, 0.8647, 0.04237, 0.863, 0.04493, 0.9977, 0.9797, 0.9989, 1.001, 0.9989, 0.8937, 0.9977, 0.9152, 0.9969, 0.9367, 0.9969, 0.9582, 0.863, 0.1389, 0.8633, 0.1429, 0.8632, 0.1283, 0.863, 0.1263, 0.863, 0.1263, 0.8632, 0.1283, 0.8632, 0.1164, 0.863, 0.1147, 0.863, 0.1147, 0.8632, 0.1164, 0.8632, 0.1044, 0.863, 0.1031, 0.863, 0.1031, 0.8632, 0.1044, 0.8632, 0.09251, 0.863, 0.09144, 0.863, 0.09144, 0.8632, 0.09251, 0.8632, 0.08057, 0.863, 0.07981, 0.863, 0.07981, 0.8632, 0.08057, 0.8632, 0.06863, 0.863, 0.06819, 0.03909, 0.7289, 5.326e-05, 0.7289, 5.326e-05, 0.7187, 0.03909, 0.7187, 0.03909, 0.6222, 5.326e-05, 0.6222, 5.332e-05, 0.5937, 0.03909, 0.5937, 0.03909, 0.5865, 5.326e-05, 0.5865, 5.326e-05, 0.578, 0.03909, 0.578, 0.03909, 0.5508, 5.326e-05, 0.5508, 5.326e-05, 0.5468, 0.03909, 0.5468, 0.03909, 0.6952, 5.326e-05, 0.6952, 5.326e-05, 0.6874, 0.03909, 0.6874, 0.03909, 0.6609, 5.326e-05, 0.6609, 5.326e-05, 0.6222, 0.03909, 0.6222, 0.8632, 0.1915, 0.8632, 0.1413, 0.8647, 0.1727, 0.8647, 0.2405, 0.863, 0.1389, 0.863, 0.1263, 0.8632, 0.1283, 0.8632, 0.1413, 0.863, 0.1263, 0.863, 0.1147, 0.8632, 0.1164, 0.8632, 0.1283, 0.863, 0.1147, 0.863, 0.1031, 0.8632, 0.1044, 0.8632, 0.1164, 0.863, 0.1031, 0.863, 0.09144, 0.8632, 0.09251, 0.8632, 0.1044, 0.863, 0.09144, 0.863, 0.07981, 0.8632, 0.08057, 0.8632, 0.09251, 0.863, 0.07981, 0.863, 0.06819, 0.8632, 0.06863, 0.8632, 0.08057, 0.863, 0.06819, 0.863, 0.05656, 0.8632, 0.05669, 0.8632, 0.06863, 0.1328, 0.2074, 5.326e-05, 0.2074, 5.326e-05, 0.1833, 0.1328, 0.1833, 0.8632, 0.09251, 0.8647, 0.1068, 0.8647, 0.09073, 0.8632, 0.08057, 0.8632, 0.1044, 0.8647, 0.123, 0.8647, 0.1068, 0.8632, 0.09251, 0.8632, 0.1164, 0.8647, 0.1391, 0.8647, 0.123, 0.8632, 0.1044, 0.8632, 0.1283, 0.8647, 0.1552, 0.8647, 0.1391, 0.8632, 0.1164, 0.8633, 0.1429, 0.8647, 0.1727, 0.8647, 0.1552, 0.8632, 0.1283, 0.863, 0.06819, 0.8632, 0.06863, 0.8632, 0.05669, 0.863, 0.05656, 0.8632, 0.1915, 0.8647, 0.2405, 0.8647, 0.1727, 0.8633, 0.1429, 0.863, 0.1389, 0.863, 0.1878, 0.03909, 0.6719, 5.326e-05, 0.6719, 5.326e-05, 0.6609, 0.03909, 0.6609, 0.03718, 0.717, 5.326e-05, 0.717, 5.326e-05, 0.7169, 0.03718, 0.7169, 0.1328, 0.2316, 5.326e-05, 0.2316, 5.326e-05, 0.2074, 0.1328, 0.2074, 0.8632, 0.08057, 0.8647, 0.09073, 0.8647, 0.07461, 0.8632, 0.06863, 0.1328, 0.1833, 5.326e-05, 0.1833, 5.326e-05, 0.1591, 0.1328, 0.1591, 0.03909, 0.7289, 0.03909, 0.7628, 5.326e-05, 0.7628, 5.326e-05, 0.7289, 0.9999, 0.06218, 0.8828, 0.06218, 0.8828, 0.05723, 0.8828, 0.02664, 0.03909, 0.367, 5.326e-05, 0.367, 5.326e-05, 0.3594, 0.03909, 0.3594, 0.03909, 0.9797, 0.0007814, 0.9797, 0.0007814, 0.9595, 0.03909, 0.9595, 0.03909, 0.9595, 0.0007814, 0.9595, 0.0007814, 0.9392, 0.03909, 0.9392, 0.03909, 0.9392, 0.0007814, 0.9392, 0.0007814, 0.9189, 0.03909, 0.9189, 0.03909, 0.9189, 0.0007814, 0.9189, 0.0007814, 0.8987, 0.03909, 0.8987, 0.03909, 0.5937, 5.332e-05, 0.5937, 5.326e-05, 0.5865, 0.03909, 0.5865, 0.03909, 0.8987, 0.0007814, 0.8987, 0.0007814, 0.8647, 0.03909, 0.8647, 0.03909, 0.4688, 5.326e-05, 0.4688, 5.326e-05, 0.367, 0.03909, 0.367, 0.03909, 0.4795, 0.03909, 0.5152, 5.326e-05, 0.5152, 5.326e-05, 0.4795, 0.03909, 0.578, 5.326e-05, 0.578, 5.326e-05, 0.5508, 0.03909, 0.5508, 0.03909, 0.7109, 5.326e-05, 0.7109, 5.326e-05, 0.6952, 0.03909, 0.6952, 0.03909, 0.4688, 0.03909, 0.4795, 5.326e-05, 0.4795, 5.326e-05, 0.4688, 0.03909, 0.8647, 0.0007814, 0.8647, 0.0007814, 0.8308, 0.03909, 0.8308, 0.03718, 0.5486, 5.326e-05, 0.5486, 5.326e-05, 0.5487, 0.03718, 0.5487, 0.03909, 0.8308, 0.0007814, 0.8308, 0.0007814, 0.7968, 0.03909, 0.7968, 0.03909, 0.6874, 5.326e-05, 0.6874, 5.326e-05, 0.6719, 0.03909, 0.6719, 0.03909, 0.7968, 0.0007814, 0.7968, 0.0007814, 0.7628, 0.03909, 0.7628, 0.03909, 1.0, 0.0007814, 1.0, 0.0007814, 0.9797, 0.03909, 0.9797, 0.03909, 0.7186, 5.326e-05, 0.7186, 5.326e-05, 0.7109, 0.03909, 0.7109, 0.1328, 0.2578, 5.326e-05, 0.2578, 5.326e-05, 0.2316, 0.1328, 0.2316, 0.9999, 0.02664, 0.9999, 0.05723, 0.9999, 0.06218, 0.8828, 0.02664, 0.8632, 0.06863, 0.8647, 0.07461, 0.8647, 0.05849, 0.8632, 0.05669, 5.326e-05, 0.3594, 5.326e-05, 0.2578, 0.1328, 0.2578, 0.8632, 0.1413, 0.8632, 0.1283, 0.8647, 0.1552, 0.8647, 0.1727, 0.8632, 0.1283, 0.8632, 0.1164, 0.8647, 0.1391, 0.8647, 0.1552, 0.8632, 0.1164, 0.8632, 0.1044, 0.8647, 0.123, 0.8647, 0.1391, 0.8632, 0.1044, 0.8632, 0.09251, 0.8647, 0.1068, 0.8647, 0.123, 0.8632, 0.09251, 0.8632, 0.08057, 0.8647, 0.09073, 0.8647, 0.1068, 0.8632, 0.08057, 0.8632, 0.06863, 0.8647, 0.07461, 0.8647, 0.09073, 0.8632, 0.06863, 0.8632, 0.05669, 0.8647, 0.05849, 0.8647, 0.07461, 0.9999, 0.2578, 0.8828, 0.2578, 0.8828, 0.2316, 0.9999, 0.2316, 0.9141, 1.0, 0.8828, 1.0, 0.8828, 0.9797, 0.9141, 0.9797, 0.9141, 0.7968, 0.8828, 0.7968, 0.8828, 0.7628, 0.9141, 0.7628, 0.9141, 0.8308, 0.8828, 0.8308, 0.8828, 0.7968, 0.9141, 0.7968, 0.9141, 0.8647, 0.8828, 0.8647, 0.8828, 0.8308, 0.9141, 0.8308, 0.9141, 0.4688, 0.9141, 0.4795, 0.8828, 0.4795, 0.8828, 0.4688, 0.9141, 0.4795, 0.9141, 0.5152, 0.8828, 0.5152, 0.8828, 0.4795, 0.9141, 0.4688, 0.8828, 0.4688, 0.8828, 0.367, 0.9141, 0.367, 0.9141, 0.8987, 0.8828, 0.8987, 0.8828, 0.8647, 0.9141, 0.8647, 0.9141, 0.9189, 0.8828, 0.9189, 0.8828, 0.8987, 0.9141, 0.8987, 0.9141, 0.9392, 0.8828, 0.9392, 0.8828, 0.9189, 0.9141, 0.9189, 0.9141, 0.9595, 0.8828, 0.9595, 0.8828, 0.9392, 0.9141, 0.9392, 0.9141, 0.9797, 0.8828, 0.9797, 0.8828, 0.9595, 0.9141, 0.9595, 0.9141, 0.367, 0.8828, 0.367, 0.8828, 0.3594, 0.9141, 0.3587, 0.9999, 0.0, 0.9999, 0.02664, 0.8828, 0.0, 0.9141, 0.7289, 0.9141, 0.7628, 0.8828, 0.7628, 0.8828, 0.7289, 0.9999, 0.1833, 0.8828, 0.1833, 0.8828, 0.1591, 0.9999, 0.1591, 0.9999, 0.2316, 0.8828, 0.2316, 0.8828, 0.2074, 0.9999, 0.2074, 0.8618, 0.1502, 0.863, 0.1878, 0.8647, 0.1878, 0.8647, 0.1502, 5.326e-05, 0.0, 0.1328, 0.0, 5.326e-05, 0.02664, 0.9999, 0.2074, 0.8828, 0.2074, 0.8828, 0.1833, 0.9999, 0.1833, 0.9141, 0.7289, 0.8828, 0.7289, 0.8828, 0.7187, 0.9141, 0.7187, 0.9999, 0.0867, 0.8828, 0.0867, 0.8828, 0.06255, 0.9999, 0.06255, 0.9999, 0.1108, 0.8828, 0.1108, 0.8828, 0.0867, 0.9999, 0.0867, 0.9999, 0.135, 0.8828, 0.135, 0.8828, 0.1108, 0.9999, 0.1108, 0.9999, 0.1591, 0.8828, 0.1591, 0.8828, 0.135, 0.9999, 0.135, 0.9141, 0.5152, 0.9141, 0.5469, 0.8828, 0.5469, 0.8828, 0.5152, 0.9999, 0.02664, 0.8828, 0.02664, 0.8828, 0.0, 5.326e-05, 0.06218, 5.326e-05, 0.05723, 5.326e-05, 0.02664, 0.1328, 0.02664, 0.8828, 0.2578, 0.1328, 0.2578, 0.1328, 0.2316, 0.8828, 0.2316, 0.1328, 0.2812, 0.8828, 0.2812, 0.8828, 0.2812, 0.1328, 0.2812, 0.8828, 0.06218, 0.1328, 0.06218, 0.1328, 0.05723, 0.8828, 0.05723, 0.8828, 0.1833, 0.1328, 0.1833, 0.1328, 0.1591, 0.8828, 0.1591, 0.8828, 0.2316, 0.1328, 0.2316, 0.1328, 0.2074, 0.8828, 0.2074, 0.8688, 0.2648, 0.1328, 0.2647, 0.1328, 0.2578, 0.8828, 0.2578, 0.8828, 0.02664, 0.8828, 0.05723, 0.1328, 0.05723, 0.1328, 0.02664, 0.8828, 0.2074, 0.1328, 0.2074, 0.1328, 0.1833, 0.8828, 0.1833, 0.8828, 0.3594, 0.8828, 0.367, 0.8828, 0.367, 0.8828, 0.3594, 0.8828, 0.0867, 0.1328, 0.0867, 0.1328, 0.06255, 0.8828, 0.06255, 0.8828, 0.1108, 0.1328, 0.1108, 0.1328, 0.0867, 0.8828, 0.0867, 0.8828, 0.135, 0.1328, 0.135, 0.1328, 0.1108, 0.8828, 0.1108, 0.8828, 0.1591, 0.1328, 0.1591, 0.1328, 0.135, 0.8828, 0.135, 0.8828, 0.0, 0.8828, 0.02664, 0.1328, 0.02664, 0.1328, 0.0, 0.863, 0.1878, 0.8618, 0.1502, 0.8647, 0.1502, 0.8647, 0.1878, 0.9999, 0.3594, 0.8828, 0.2578, 0.9999, 0.2578, 0.1328, 0.4688, 0.1328, 0.367, 0.1328, 0.367, 0.1328, 0.367, 0.1328, 0.3594, 0.1328, 0.3594, 0.1328, 0.367, 0.8828, 0.367, 0.8828, 0.4688, 0.8828, 0.367, 0.1328, 0.02664, 0.1328, 0.05723, 0.1328, 0.06218, 5.326e-05, 0.06218, 0.863, 0.1878, 0.863, 0.1389, 0.8632, 0.1413, 0.8632, 0.1915, 0.9141, 0.3587, 0.8828, 0.3594, 0.8828, 0.2812, 0.8773, 0.2747, 0.09638, 0.3594, 0.1328, 0.2748, 0.1328, 0.2812, 0.1328, 0.3594, 5.326e-05, 0.3594, 0.1328, 0.2578, 0.1328, 0.2647, 0.03909, 0.3594, 0.9999, 0.3594, 0.9633, 0.3576, 0.8688, 0.2648, 0.8828, 0.2578, 0.8773, 0.2747, 0.1328, 0.2748, 0.1328, 0.2647, 0.8688, 0.2648, 0.9999, 0.5152, 0.9999, 0.5469, 0.9633, 0.5469, 0.9633, 0.5152, 0.9999, 0.7289, 0.9633, 0.7289, 0.9633, 0.7187, 0.9999, 0.7187, 0.9999, 0.6222, 0.9633, 0.6222, 0.9633, 0.5937, 0.9999, 0.5937, 0.9999, 0.5865, 0.9633, 0.5865, 0.9633, 0.578, 0.9999, 0.578, 0.9999, 0.5508, 0.9633, 0.5508, 0.9633, 0.5468, 0.9999, 0.5468, 0.9999, 0.6952, 0.9633, 0.6952, 0.9633, 0.6874, 0.9999, 0.6874, 0.9999, 0.6609, 0.9633, 0.6609, 0.9633, 0.6222, 0.9999, 0.6222, 0.9999, 0.6719, 0.9633, 0.6719, 0.9633, 0.6609, 0.9999, 0.6609, 0.9999, 0.717, 0.9633, 0.717, 0.9633, 0.7169, 0.9999, 0.7169, 0.9999, 0.7289, 0.9999, 0.7628, 0.9633, 0.7628, 0.9633, 0.7289, 0.9999, 0.367, 0.9633, 0.367, 0.9633, 0.3576, 0.9999, 0.3594, 0.9999, 0.9797, 0.9633, 0.9797, 0.9633, 0.9595, 0.9999, 0.9595, 0.9999, 0.9595, 0.9633, 0.9595, 0.9633, 0.9392, 0.9999, 0.9392, 0.9999, 0.9392, 0.9633, 0.9392, 0.9633, 0.9189, 0.9999, 0.9189, 0.9999, 0.9189, 0.9633, 0.9189, 0.9633, 0.8987, 0.9999, 0.8987, 0.9999, 0.5937, 0.9633, 0.5937, 0.9633, 0.5865, 0.9999, 0.5865, 0.9999, 0.8987, 0.9633, 0.8987, 0.9633, 0.8647, 0.9999, 0.8647, 0.9999, 0.4688, 0.9633, 0.4688, 0.9633, 0.367, 0.9999, 0.367, 0.9999, 0.4795, 0.9999, 0.5152, 0.9633, 0.5152, 0.9633, 0.4795, 0.9999, 0.578, 0.9633, 0.578, 0.9633, 0.5508, 0.9999, 0.5508, 0.9999, 0.7109, 0.9633, 0.7109, 0.9633, 0.6952, 0.9999, 0.6952, 0.9999, 0.4688, 0.9999, 0.4795, 0.9633, 0.4795, 0.9633, 0.4688, 0.9999, 0.8647, 0.9633, 0.8647, 0.9633, 0.8308, 0.9999, 0.8308, 0.9999, 0.5486, 0.9633, 0.5486, 0.9633, 0.5487, 0.9999, 0.5487, 0.9999, 0.8308, 0.9633, 0.8308, 0.9633, 0.7968, 0.9999, 0.7968, 0.9999, 0.6874, 0.9633, 0.6874, 0.9633, 0.6719, 0.9999, 0.6719, 0.9999, 0.7968, 0.9633, 0.7968, 0.9633, 0.7628, 0.9999, 0.7628, 0.9999, 1.0, 0.9633, 1.0, 0.9633, 0.9797, 0.9999, 0.9797, 0.9999, 0.7186, 0.9633, 0.7186, 0.9633, 0.7109, 0.9999, 0.7109, 0.09638, 1.0, 0.03909, 1.0, 0.03909, 0.9797, 0.09638, 0.9797, 0.09638, 0.7968, 0.03909, 0.7968, 0.03909, 0.7628, 0.09638, 0.7628, 0.09638, 0.8308, 0.03909, 0.8308, 0.03909, 0.7968, 0.09638, 0.7968, 0.09638, 0.8647, 0.03909, 0.8647, 0.03909, 0.8308, 0.09638, 0.8308, 0.09638, 0.4688, 0.09638, 0.4795, 0.03909, 0.4795, 0.03909, 0.4688, 0.09638, 0.4795, 0.09638, 0.5152, 0.03909, 0.5152, 0.03909, 0.4795, 0.09638, 0.4688, 0.03909, 0.4688, 0.03909, 0.367, 0.09638, 0.367, 0.09638, 0.8987, 0.03909, 0.8987, 0.03909, 0.8647, 0.09638, 0.8647, 0.09638, 0.9189, 0.03909, 0.9189, 0.03909, 0.8987, 0.09638, 0.8987, 0.09638, 0.9392, 0.03909, 0.9392, 0.03909, 0.9189, 0.09638, 0.9189, 0.09638, 0.9595, 0.03909, 0.9595, 0.03909, 0.9392, 0.09638, 0.9392, 0.09638, 0.9797, 0.03909, 0.9797, 0.03909, 0.9595, 0.09638, 0.9595, 0.09638, 0.367, 0.03909, 0.367, 0.03909, 0.3594, 0.09638, 0.3594, 0.09638, 0.7289, 0.09638, 0.7628, 0.03909, 0.7628, 0.03909, 0.7289, 0.09638, 0.7289, 0.03909, 0.7289, 0.03909, 0.7187, 0.09638, 0.7187, 0.09638, 0.5152, 0.09638, 0.5469, 0.03909, 0.5469, 0.03909, 0.5152, 0.1328, 0.5152, 0.1328, 0.5469, 0.09638, 0.5469, 0.09638, 0.5152, 0.1328, 0.7289, 0.09638, 0.7289, 0.09638, 0.7187, 0.1328, 0.7187, 0.9989, 0.6042, 0.9989, 0.5991, 0.9989, 0.5932, 0.9989, 0.5739, 0.9989, 0.5711, 0.9949, 0.5711, 0.9949, 0.5739, 0.9949, 0.5932, 0.9949, 0.5991, 0.9949, 0.6042, 0.9949, 0.6243, 0.9949, 0.6516, 0.9949, 0.6594, 0.9949, 0.6704, 0.9949, 0.6758, 0.9949, 0.6869, 0.9949, 0.6924, 0.9989, 0.6924, 0.9989, 0.6869, 0.9989, 0.6758, 0.9989, 0.6704, 0.9989, 0.6594, 0.9989, 0.6516, 0.9989, 0.6243, 0.1328, 0.7289, 0.1328, 0.7628, 0.09638, 0.7628, 0.09638, 0.7289, 0.1328, 0.367, 0.09638, 0.367, 0.09638, 0.3594, 0.1328, 0.3594, 0.1328, 0.9797, 0.09638, 0.9797, 0.09638, 0.9595, 0.1328, 0.9595, 0.1328, 0.9595, 0.09638, 0.9595, 0.09638, 0.9392, 0.1328, 0.9392, 0.1328, 0.9392, 0.09638, 0.9392, 0.09638, 0.9189, 0.1328, 0.9189, 0.1328, 0.9189, 0.09638, 0.9189, 0.09638, 0.8987, 0.1328, 0.8987, 0.1328, 0.8987, 0.09638, 0.8987, 0.09638, 0.8647, 0.1328, 0.8647, 0.1328, 0.4688, 0.09638, 0.4688, 0.09638, 0.367, 0.1328, 0.367, 0.1328, 0.4795, 0.1328, 0.5152, 0.09638, 0.5152, 0.09638, 0.4795, 0.1328, 0.4688, 0.1328, 0.4795, 0.09638, 0.4795, 0.09638, 0.4688, 0.1328, 0.8647, 0.09638, 0.8647, 0.09638, 0.8308, 0.1328, 0.8308, 0.9989, 0.6869, 0.9989, 0.6924, 0.9949, 0.6924, 0.9949, 0.6869, 0.9949, 0.6758, 0.9949, 0.6704, 0.9949, 0.6594, 0.9949, 0.6516, 0.9949, 0.6243, 0.9949, 0.6042, 0.9949, 0.5991, 0.9949, 0.5932, 0.9949, 0.5739, 0.9949, 0.5711, 0.9989, 0.5711, 0.9989, 0.5739, 0.9989, 0.5932, 0.9989, 0.5991, 0.9989, 0.6042, 0.9989, 0.6243, 0.9989, 0.6516, 0.9989, 0.6594, 0.9989, 0.6704, 0.9989, 0.6758, 0.1328, 0.8308, 0.09638, 0.8308, 0.09638, 0.7968, 0.1328, 0.7968, 0.1328, 0.7968, 0.09638, 0.7968, 0.09638, 0.7628, 0.1328, 0.7628, 0.1328, 1.0, 0.09638, 1.0, 0.09638, 0.9797, 0.1328, 0.9797, 0.8828, 0.2812, 0.1328, 0.2812, 0.1328, 0.2748, 0.8773, 0.2747, 0.03909, 0.3594, 0.1328, 0.2647, 0.1328, 0.2748, 0.09638, 0.3594, 0.9633, 0.3576, 0.9141, 0.3587, 0.8773, 0.2747, 0.8688, 0.2648, 0.9633, 0.5152, 0.9633, 0.5469, 0.9141, 0.5469, 0.9141, 0.5152, 0.9633, 0.7289, 0.9141, 0.7289, 0.9141, 0.7187, 0.9633, 0.7187, 0.9633, 0.6222, 0.9141, 0.6222, 0.9141, 0.5937, 0.9633, 0.5937, 0.9633, 0.5865, 0.9141, 0.5865, 0.9141, 0.578, 0.9633, 0.578, 0.9633, 0.5508, 0.9141, 0.5508, 0.9141, 0.5468, 0.9633, 0.5468, 0.9633, 0.6952, 0.9141, 0.6952, 0.9141, 0.6874, 0.9633, 0.6874, 0.9633, 0.6609, 0.9141, 0.6609, 0.9141, 0.6222, 0.9633, 0.6222, 0.9633, 0.6719, 0.9141, 0.6719, 0.9141, 0.6609, 0.9633, 0.6609, 0.9633, 0.717, 0.916, 0.717, 0.916, 0.7169, 0.9633, 0.7169, 0.9633, 0.7289, 0.9633, 0.7628, 0.9141, 0.7628, 0.9141, 0.7289, 0.9633, 0.367, 0.9141, 0.367, 0.9141, 0.3587, 0.9633, 0.3576, 0.9633, 0.9797, 0.9141, 0.9797, 0.9141, 0.9595, 0.9633, 0.9595, 0.9633, 0.9595, 0.9141, 0.9595, 0.9141, 0.9392, 0.9633, 0.9392, 0.9633, 0.9392, 0.9141, 0.9392, 0.9141, 0.9189, 0.9633, 0.9189, 0.9633, 0.9189, 0.9141, 0.9189, 0.9141, 0.8987, 0.9633, 0.8987, 0.9633, 0.5937, 0.9141, 0.5937, 0.9141, 0.5865, 0.9633, 0.5865, 0.9633, 0.8987, 0.9141, 0.8987, 0.9141, 0.8647, 0.9633, 0.8647, 0.9633, 0.4688, 0.9141, 0.4688, 0.9141, 0.367, 0.9633, 0.367, 0.9633, 0.4795, 0.9633, 0.5152, 0.9141, 0.5152, 0.9141, 0.4795, 0.9633, 0.578, 0.9141, 0.578, 0.9141, 0.5508, 0.9633, 0.5508, 0.9633, 0.7109, 0.9141, 0.7109, 0.9141, 0.6952, 0.9633, 0.6952, 0.9633, 0.4688, 0.9633, 0.4795, 0.9141, 0.4795, 0.9141, 0.4688, 0.9633, 0.8647, 0.9141, 0.8647, 0.9141, 0.8308, 0.9633, 0.8308, 0.9633, 0.5486, 0.916, 0.5486, 0.916, 0.5487, 0.9633, 0.5487, 0.9633, 0.8308, 0.9141, 0.8308, 0.9141, 0.7968, 0.9633, 0.7968, 0.9633, 0.6874, 0.9141, 0.6874, 0.9141, 0.6719, 0.9633, 0.6719, 0.9633, 0.7968, 0.9141, 0.7968, 0.9141, 0.7628, 0.9633, 0.7628, 0.9633, 1.0, 0.9141, 1.0, 0.9141, 0.9797, 0.9633, 0.9797, 0.9633, 0.7186, 0.9141, 0.7186, 0.9141, 0.7109, 0.9633, 0.7109, 0.8828, 0.8987, 0.8828, 0.9189, 0.8828, 0.9189, 0.8828, 0.8987, 0.8828, 0.8308, 0.8828, 0.8647, 0.8828, 0.8647, 0.8828, 0.8308, 0.8828, 0.7628, 0.8828, 0.7968, 0.8828, 0.7968, 0.8828, 0.7628, 0.8828, 0.9189, 0.8828, 0.9392, 0.8828, 0.9392, 0.8828, 0.9189, 0.8828, 0.7968, 0.8828, 0.8308, 0.8828, 0.8308, 0.8828, 0.7968, 0.8828, 0.9392, 0.8828, 0.9595, 0.8828, 0.9595, 0.8828, 0.9392, 0.8828, 0.8647, 0.8828, 0.8987, 0.8828, 0.8987, 0.8828, 0.8647, 0.8828, 0.9595, 0.8828, 0.9797, 0.8828, 0.9797, 0.8828, 0.9595, 0.8828, 0.9797, 0.8828, 1.0, 0.8828, 1.0, 0.8828, 0.9797, 0.1328, 0.9189, 0.1328, 0.8987, 0.1328, 0.8987, 0.1328, 0.9189, 0.1328, 0.8647, 0.1328, 0.8308, 0.1328, 0.8308, 0.1328, 0.8647, 0.1328, 1.0, 0.1328, 0.9797, 0.1328, 0.9797, 0.1328, 1.0, 0.1328, 0.9392, 0.1328, 0.9189, 0.1328, 0.9189, 0.1328, 0.9392, 0.1328, 0.7968, 0.1328, 0.7628, 0.1328, 0.7628, 0.1328, 0.7968, 0.1328, 0.9595, 0.1328, 0.9392, 0.1328, 0.9392, 0.1328, 0.9595, 0.1328, 0.8987, 0.1328, 0.8647, 0.1328, 0.8647, 0.1328, 0.8987, 0.1328, 0.8308, 0.1328, 0.7968, 0.1328, 0.7968, 0.1328, 0.8308, 0.1328, 0.9797, 0.1328, 0.9595, 0.1328, 0.9595, 0.1328, 0.9797, 0.8881, 0.998, 0.8931, 0.998, 0.8311, 0.998, 0.8229, 0.998, 0.833, 0.998, 0.843, 0.998, 0.853, 0.998, 0.863, 0.998, 0.8731, 0.998, 0.8831, 0.998, 0.8055, 0.998, 0.815, 0.998, 0.8279, 0.998, 0.8408, 0.998, 0.8546, 0.998, 0.8669, 0.998, 0.3654, 0.688, 0.3636, 0.688, 0.3618, 0.688, 0.36, 0.688, 0.3582, 0.688, 0.3564, 0.688, 0.3729, 0.7309])
me_maint2_8.materials.append(mat_maint2_8)
me_maint2_8.use_remesh_preserve_volume = False
me_maint2_8.use_remesh_preserve_attributes = False
me_maint2_8.use_mirror_vertex_groups = False
me_maint2_8.update()

# ---- objects
ob_maint2_8_mesh = bpy.data.objects.new('maint2_8_mesh', me_maint2_8)

# ---- transforms, parenting, visibility, modifiers, constraints
ob_maint2_8_mesh.location = (0.0, 0.0, 0.0)
ob_maint2_8_mesh.lineart.crease_threshold = 0.0

# ---- collection membership
col_collection_1.objects.link(ob_maint2_8_mesh)

# ---- scene / render settings (as saved in the file)
scene.frame_start = 1; scene.frame_end = 2; scene.frame_set(1)
scene.render.engine = 'BLENDER_EEVEE_NEXT'
scene.render.resolution_percentage = 50
scene.render.dither_intensity = 0.0
scene.cycles.use_denoising = False
scene.cycles.samples = 128
scene.cycles.sampling_pattern = 'TABULATED_SOBOL'
scene.cycles.light_sampling_threshold = 0.0
scene.cycles.use_adaptive_sampling = False
scene.cycles.use_light_tree = False
scene.cycles.blur_glossy = 0.0
scene.cycles.sample_clamp_indirect = 0.0
scene.view_settings.view_transform = 'Standard'
bpy.context.view_layer.update()

# ---- added for rendering (the .blend has no active camera and no usable light): camera, sun
cam_auto = bpy.data.cameras.new('AutoCamera')
cam_auto.lens = 50.0
cam_auto.sensor_width = 36.0
cam_auto.clip_end = 1000.0
ob_auto_camera = bpy.data.objects.new('AutoCamera', cam_auto)
scene.collection.objects.link(ob_auto_camera)
ob_auto_camera.location = (3.35226, -2.81157, 2.68181)
ob_auto_camera.rotation_euler = (1.09748, -7.21219e-08, 0.694738)
scene.camera = ob_auto_camera
light_auto_sun = bpy.data.lights.new('AutoSun', 'SUN')
light_auto_sun.energy = 3.0
light_auto_sun.angle = 0.0523599
ob_auto_sun = bpy.data.objects.new('AutoSun', light_auto_sun)
scene.collection.objects.link(ob_auto_sun)
ob_auto_sun.rotation_euler = (0.872665, 0.174533, 0.523599)
bpy.context.view_layer.update()
